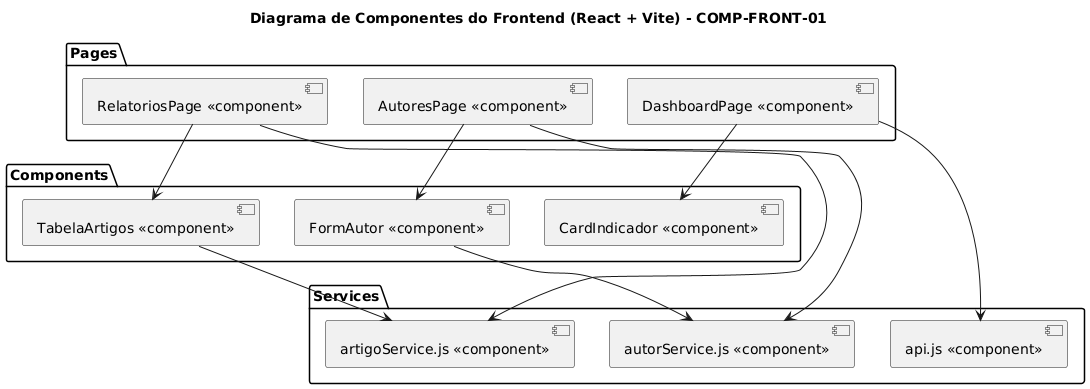

The diagram above was rendered by PlantUML. Its source (embedded in the PNG):
@startuml
title Diagrama de Componentes do Frontend (React + Vite) - COMP-FRONT-01

package "Pages" {
  [DashboardPage <<component>>] as DP
  [RelatoriosPage <<component>>] as RP
  [AutoresPage <<component>>] as AP
}

package "Components" {
  [CardIndicador <<component>>] as CI
  [TabelaArtigos <<component>>] as TA
  [FormAutor <<component>>] as FA
}

package "Services" {
  [api.js <<component>>] as API
  [artigoService.js <<component>>] as ARTAPI
  [autorService.js <<component>>] as AUTAPI
}

' Páginas usam componentes
DP --> CI
RP --> TA
AP --> FA

' Páginas consomem serviços
DP --> API
RP --> ARTAPI
AP --> AUTAPI

' Componentes também podem consumir serviços
TA --> ARTAPI
FA --> AUTAPI
@enduml